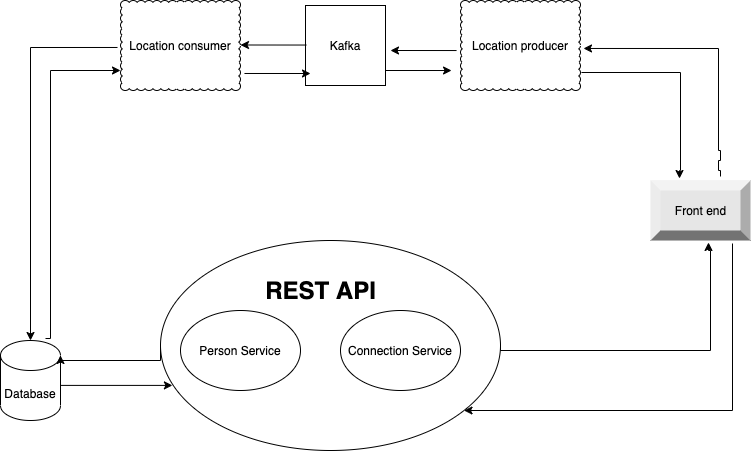

The diagram above was exported from draw.io. Its source (the exported page's mxGraphModel, read from the mxfile embedded in the PNG):
<mxGraphModel dx="946" dy="517" grid="1" gridSize="10" guides="1" tooltips="1" connect="1" arrows="1" fold="1" page="1" pageScale="1" pageWidth="850" pageHeight="1100" math="0" shadow="0">
  <root>
    <mxCell id="0" />
    <mxCell id="1" parent="0" />
    <mxCell id="a4Qive5m6ZH7A5ChLCpR-1" value="Database" style="shape=cylinder3;whiteSpace=wrap;html=1;boundedLbl=1;backgroundOutline=1;size=15;" vertex="1" parent="1">
      <mxGeometry x="40" y="400" width="60" height="80" as="geometry" />
    </mxCell>
    <mxCell id="a4Qive5m6ZH7A5ChLCpR-4" value="Person Service" style="ellipse;whiteSpace=wrap;html=1;" vertex="1" parent="1">
      <mxGeometry x="220" y="370" width="120" height="80" as="geometry" />
    </mxCell>
    <mxCell id="a4Qive5m6ZH7A5ChLCpR-5" value="Connection Service" style="ellipse;whiteSpace=wrap;html=1;" vertex="1" parent="1">
      <mxGeometry x="380" y="370" width="120" height="80" as="geometry" />
    </mxCell>
    <mxCell id="a4Qive5m6ZH7A5ChLCpR-10" value="Front end" style="labelPosition=center;verticalLabelPosition=middle;align=center;html=1;shape=mxgraph.basic.shaded_button;dx=10;fillColor=#E6E6E6;strokeColor=none;" vertex="1" parent="1">
      <mxGeometry x="690" y="240" width="100" height="60" as="geometry" />
    </mxCell>
    <mxCell id="a4Qive5m6ZH7A5ChLCpR-11" value="Location consumer" style="whiteSpace=wrap;html=1;shape=mxgraph.basic.cloud_rect" vertex="1" parent="1">
      <mxGeometry x="160" y="60" width="120" height="90" as="geometry" />
    </mxCell>
    <mxCell id="a4Qive5m6ZH7A5ChLCpR-12" value="Location producer" style="whiteSpace=wrap;html=1;shape=mxgraph.basic.cloud_rect" vertex="1" parent="1">
      <mxGeometry x="500" y="60" width="120" height="90" as="geometry" />
    </mxCell>
    <mxCell id="a4Qive5m6ZH7A5ChLCpR-13" value="" style="edgeStyle=segmentEdgeStyle;endArrow=classic;html=1;rounded=0;entryX=0.58;entryY=1.033;entryDx=0;entryDy=0;entryPerimeter=0;exitX=1;exitY=0.5;exitDx=0;exitDy=0;" edge="1" parent="1" source="a4Qive5m6ZH7A5ChLCpR-21" target="a4Qive5m6ZH7A5ChLCpR-10">
      <mxGeometry width="50" height="50" relative="1" as="geometry">
        <mxPoint x="500" y="410" as="sourcePoint" />
        <mxPoint x="750" y="400" as="targetPoint" />
        <Array as="points">
          <mxPoint x="540" y="410" />
          <mxPoint x="750" y="410" />
          <mxPoint x="750" y="310" />
          <mxPoint x="748" y="310" />
        </Array>
      </mxGeometry>
    </mxCell>
    <mxCell id="a4Qive5m6ZH7A5ChLCpR-20" value="REST API" style="text;strokeColor=none;fillColor=none;html=1;fontSize=24;fontStyle=1;verticalAlign=middle;align=center;" vertex="1" parent="1">
      <mxGeometry x="310" y="330" width="100" height="40" as="geometry" />
    </mxCell>
    <mxCell id="a4Qive5m6ZH7A5ChLCpR-21" value="" style="ellipse;whiteSpace=wrap;html=1;fillColor=none;" vertex="1" parent="1">
      <mxGeometry x="200" y="300" width="340" height="210" as="geometry" />
    </mxCell>
    <mxCell id="a4Qive5m6ZH7A5ChLCpR-23" value="Kafka" style="whiteSpace=wrap;html=1;aspect=fixed;fillColor=default;" vertex="1" parent="1">
      <mxGeometry x="345" y="65" width="80" height="80" as="geometry" />
    </mxCell>
    <mxCell id="a4Qive5m6ZH7A5ChLCpR-26" value="" style="edgeStyle=segmentEdgeStyle;endArrow=classic;html=1;rounded=0;entryX=1.025;entryY=0.533;entryDx=0;entryDy=0;entryPerimeter=0;exitX=0.7;exitY=-0.067;exitDx=0;exitDy=0;exitPerimeter=0;" edge="1" parent="1" source="a4Qive5m6ZH7A5ChLCpR-10" target="a4Qive5m6ZH7A5ChLCpR-12">
      <mxGeometry width="50" height="50" relative="1" as="geometry">
        <mxPoint x="740" y="230" as="sourcePoint" />
        <mxPoint x="758" y="311.98" as="targetPoint" />
        <Array as="points">
          <mxPoint x="760" y="230" />
          <mxPoint x="758" y="230" />
          <mxPoint x="758" y="220" />
          <mxPoint x="760" y="220" />
          <mxPoint x="760" y="210" />
          <mxPoint x="758" y="210" />
          <mxPoint x="758" y="108" />
        </Array>
      </mxGeometry>
    </mxCell>
    <mxCell id="a4Qive5m6ZH7A5ChLCpR-27" value="" style="edgeStyle=segmentEdgeStyle;endArrow=classic;html=1;rounded=0;exitX=1.008;exitY=0.8;exitDx=0;exitDy=0;exitPerimeter=0;entryX=0.29;entryY=-0.033;entryDx=0;entryDy=0;entryPerimeter=0;" edge="1" parent="1" source="a4Qive5m6ZH7A5ChLCpR-12" target="a4Qive5m6ZH7A5ChLCpR-10">
      <mxGeometry width="50" height="50" relative="1" as="geometry">
        <mxPoint x="400" y="280" as="sourcePoint" />
        <mxPoint x="450" y="230" as="targetPoint" />
        <Array as="points">
          <mxPoint x="720" y="132" />
          <mxPoint x="720" y="230" />
          <mxPoint x="719" y="230" />
        </Array>
      </mxGeometry>
    </mxCell>
    <mxCell id="a4Qive5m6ZH7A5ChLCpR-28" value="" style="edgeStyle=segmentEdgeStyle;endArrow=classic;html=1;rounded=0;exitX=-0.033;exitY=0.556;exitDx=0;exitDy=0;exitPerimeter=0;" edge="1" parent="1" source="a4Qive5m6ZH7A5ChLCpR-12">
      <mxGeometry width="50" height="50" relative="1" as="geometry">
        <mxPoint x="400" y="280" as="sourcePoint" />
        <mxPoint x="430" y="110" as="targetPoint" />
      </mxGeometry>
    </mxCell>
    <mxCell id="a4Qive5m6ZH7A5ChLCpR-29" value="" style="edgeStyle=segmentEdgeStyle;endArrow=classic;html=1;rounded=0;exitX=-0.033;exitY=0.556;exitDx=0;exitDy=0;exitPerimeter=0;" edge="1" parent="1">
      <mxGeometry width="50" height="50" relative="1" as="geometry">
        <mxPoint x="346.03999999999996" y="104.53999999999996" as="sourcePoint" />
        <mxPoint x="280" y="104.5" as="targetPoint" />
      </mxGeometry>
    </mxCell>
    <mxCell id="a4Qive5m6ZH7A5ChLCpR-30" value="" style="edgeStyle=segmentEdgeStyle;endArrow=classic;html=1;rounded=0;exitX=0.82;exitY=1.05;exitDx=0;exitDy=0;exitPerimeter=0;" edge="1" parent="1" source="a4Qive5m6ZH7A5ChLCpR-10" target="a4Qive5m6ZH7A5ChLCpR-21">
      <mxGeometry width="50" height="50" relative="1" as="geometry">
        <mxPoint x="400" y="280" as="sourcePoint" />
        <mxPoint x="490" y="260" as="targetPoint" />
        <Array as="points">
          <mxPoint x="772" y="470" />
        </Array>
      </mxGeometry>
    </mxCell>
    <mxCell id="a4Qive5m6ZH7A5ChLCpR-32" value="" style="edgeStyle=segmentEdgeStyle;endArrow=classic;html=1;rounded=0;entryX=0.035;entryY=0.69;entryDx=0;entryDy=0;entryPerimeter=0;" edge="1" parent="1" target="a4Qive5m6ZH7A5ChLCpR-21">
      <mxGeometry width="50" height="50" relative="1" as="geometry">
        <mxPoint x="100" y="450" as="sourcePoint" />
        <mxPoint x="150" y="400" as="targetPoint" />
        <Array as="points">
          <mxPoint x="100" y="445" />
        </Array>
      </mxGeometry>
    </mxCell>
    <mxCell id="a4Qive5m6ZH7A5ChLCpR-35" value="" style="edgeStyle=segmentEdgeStyle;endArrow=classic;html=1;rounded=0;entryX=1;entryY=0;entryDx=0;entryDy=15;entryPerimeter=0;exitX=0;exitY=0.5;exitDx=0;exitDy=0;" edge="1" parent="1" source="a4Qive5m6ZH7A5ChLCpR-21" target="a4Qive5m6ZH7A5ChLCpR-1">
      <mxGeometry width="50" height="50" relative="1" as="geometry">
        <mxPoint x="400" y="280" as="sourcePoint" />
        <mxPoint x="450" y="230" as="targetPoint" />
        <Array as="points">
          <mxPoint x="200" y="420" />
          <mxPoint x="100" y="420" />
        </Array>
      </mxGeometry>
    </mxCell>
    <mxCell id="a4Qive5m6ZH7A5ChLCpR-36" value="" style="edgeStyle=elbowEdgeStyle;elbow=vertical;endArrow=classic;html=1;rounded=0;exitX=-0.025;exitY=0.522;exitDx=0;exitDy=0;exitPerimeter=0;entryX=0.5;entryY=0;entryDx=0;entryDy=0;entryPerimeter=0;" edge="1" parent="1" source="a4Qive5m6ZH7A5ChLCpR-11" target="a4Qive5m6ZH7A5ChLCpR-1">
      <mxGeometry width="50" height="50" relative="1" as="geometry">
        <mxPoint x="400" y="280" as="sourcePoint" />
        <mxPoint x="450" y="230" as="targetPoint" />
        <Array as="points">
          <mxPoint x="70" y="107" />
        </Array>
      </mxGeometry>
    </mxCell>
    <mxCell id="a4Qive5m6ZH7A5ChLCpR-37" value="" style="edgeStyle=elbowEdgeStyle;elbow=horizontal;endArrow=classic;html=1;rounded=0;exitX=0.75;exitY=-0.025;exitDx=0;exitDy=0;exitPerimeter=0;" edge="1" parent="1" source="a4Qive5m6ZH7A5ChLCpR-1" target="a4Qive5m6ZH7A5ChLCpR-11">
      <mxGeometry width="50" height="50" relative="1" as="geometry">
        <mxPoint x="400" y="280" as="sourcePoint" />
        <mxPoint x="450" y="230" as="targetPoint" />
        <Array as="points">
          <mxPoint x="90" y="130" />
        </Array>
      </mxGeometry>
    </mxCell>
    <mxCell id="a4Qive5m6ZH7A5ChLCpR-38" value="" style="edgeStyle=segmentEdgeStyle;endArrow=classic;html=1;rounded=0;exitX=1.033;exitY=0.811;exitDx=0;exitDy=0;exitPerimeter=0;" edge="1" parent="1" source="a4Qive5m6ZH7A5ChLCpR-11">
      <mxGeometry width="50" height="50" relative="1" as="geometry">
        <mxPoint x="400" y="280" as="sourcePoint" />
        <mxPoint x="350" y="133" as="targetPoint" />
      </mxGeometry>
    </mxCell>
    <mxCell id="a4Qive5m6ZH7A5ChLCpR-39" value="" style="edgeStyle=segmentEdgeStyle;endArrow=classic;html=1;rounded=0;exitX=1.033;exitY=0.811;exitDx=0;exitDy=0;exitPerimeter=0;" edge="1" parent="1">
      <mxGeometry width="50" height="50" relative="1" as="geometry">
        <mxPoint x="425" y="130" as="sourcePoint" />
        <mxPoint x="491.03999999999996" y="130.01" as="targetPoint" />
      </mxGeometry>
    </mxCell>
  </root>
</mxGraphModel>